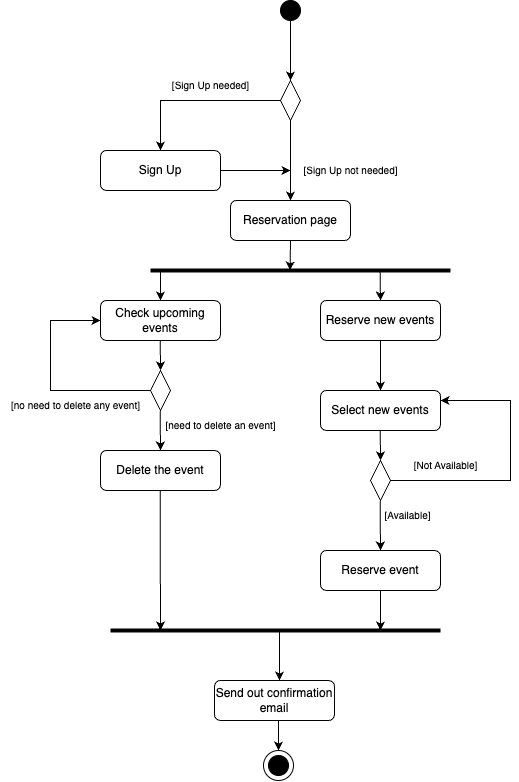

The diagram above was exported from draw.io. Its source (the exported page's mxGraphModel, read from the mxfile embedded in the PNG):
<mxGraphModel dx="1060" dy="626" grid="1" gridSize="10" guides="1" tooltips="1" connect="1" arrows="1" fold="1" page="1" pageScale="1" pageWidth="827" pageHeight="1169" math="0" shadow="0">
  <root>
    <mxCell id="WIyWlLk6GJQsqaUBKTNV-0" />
    <mxCell id="WIyWlLk6GJQsqaUBKTNV-1" parent="WIyWlLk6GJQsqaUBKTNV-0" />
    <mxCell id="ShaZUGUfzKweXUSa8kSS-2" value="" style="edgeStyle=orthogonalEdgeStyle;rounded=0;orthogonalLoop=1;jettySize=auto;html=1;" parent="WIyWlLk6GJQsqaUBKTNV-1" edge="1">
      <mxGeometry relative="1" as="geometry">
        <mxPoint x="370" y="90" as="sourcePoint" />
        <mxPoint x="370" y="150" as="targetPoint" />
      </mxGeometry>
    </mxCell>
    <mxCell id="1dYhV2bG9ZpzqQAZJQFV-0" value="" style="edgeStyle=orthogonalEdgeStyle;rounded=0;orthogonalLoop=1;jettySize=auto;html=1;" parent="WIyWlLk6GJQsqaUBKTNV-1" edge="1">
      <mxGeometry relative="1" as="geometry">
        <mxPoint x="370" y="90" as="sourcePoint" />
        <mxPoint x="370" y="150" as="targetPoint" />
      </mxGeometry>
    </mxCell>
    <mxCell id="WIyWlLk6GJQsqaUBKTNV-11" value="Reservation page" style="rounded=1;whiteSpace=wrap;html=1;fontSize=12;glass=0;strokeWidth=1;shadow=0;" parent="WIyWlLk6GJQsqaUBKTNV-1" vertex="1">
      <mxGeometry x="310" y="270" width="120" height="40" as="geometry" />
    </mxCell>
    <mxCell id="ShaZUGUfzKweXUSa8kSS-1" value="" style="endArrow=classic;html=1;rounded=0;exitX=0.5;exitY=1;exitDx=0;exitDy=0;" parent="WIyWlLk6GJQsqaUBKTNV-1" edge="1">
      <mxGeometry width="50" height="50" relative="1" as="geometry">
        <mxPoint x="370" y="90" as="sourcePoint" />
        <mxPoint x="370" y="150" as="targetPoint" />
      </mxGeometry>
    </mxCell>
    <mxCell id="ShaZUGUfzKweXUSa8kSS-28" value="Check upcoming events" style="rounded=1;whiteSpace=wrap;html=1;fontSize=12;glass=0;strokeWidth=1;shadow=0;" parent="WIyWlLk6GJQsqaUBKTNV-1" vertex="1">
      <mxGeometry x="180" y="370" width="120" height="40" as="geometry" />
    </mxCell>
    <mxCell id="ShaZUGUfzKweXUSa8kSS-29" value="Reserve new events" style="rounded=1;whiteSpace=wrap;html=1;fontSize=12;glass=0;strokeWidth=1;shadow=0;" parent="WIyWlLk6GJQsqaUBKTNV-1" vertex="1">
      <mxGeometry x="400" y="370" width="120" height="40" as="geometry" />
    </mxCell>
    <mxCell id="ShaZUGUfzKweXUSa8kSS-32" value="Delete the event" style="rounded=1;whiteSpace=wrap;html=1;fontSize=12;glass=0;strokeWidth=1;shadow=0;" parent="WIyWlLk6GJQsqaUBKTNV-1" vertex="1">
      <mxGeometry x="180" y="520" width="120" height="40" as="geometry" />
    </mxCell>
    <mxCell id="ShaZUGUfzKweXUSa8kSS-36" value="Reserve event" style="rounded=1;whiteSpace=wrap;html=1;fontSize=12;glass=0;strokeWidth=1;shadow=0;" parent="WIyWlLk6GJQsqaUBKTNV-1" vertex="1">
      <mxGeometry x="400" y="620" width="120" height="40" as="geometry" />
    </mxCell>
    <mxCell id="1dYhV2bG9ZpzqQAZJQFV-3" value="" style="ellipse;whiteSpace=wrap;html=1;aspect=fixed;fillColor=#000000;" parent="WIyWlLk6GJQsqaUBKTNV-1" vertex="1">
      <mxGeometry x="360" y="70" width="20" height="20" as="geometry" />
    </mxCell>
    <mxCell id="1dYhV2bG9ZpzqQAZJQFV-10" value="" style="ellipse;whiteSpace=wrap;html=1;aspect=fixed;" parent="WIyWlLk6GJQsqaUBKTNV-1" vertex="1">
      <mxGeometry x="343" y="820" width="30" height="30" as="geometry" />
    </mxCell>
    <mxCell id="1dYhV2bG9ZpzqQAZJQFV-11" value="" style="ellipse;whiteSpace=wrap;html=1;aspect=fixed;fillColor=#000000;" parent="WIyWlLk6GJQsqaUBKTNV-1" vertex="1">
      <mxGeometry x="348" y="825" width="20" height="20" as="geometry" />
    </mxCell>
    <mxCell id="1dYhV2bG9ZpzqQAZJQFV-20" value="" style="endArrow=none;html=1;rounded=0;strokeWidth=4;" parent="WIyWlLk6GJQsqaUBKTNV-1" edge="1">
      <mxGeometry width="50" height="50" relative="1" as="geometry">
        <mxPoint x="190" y="700" as="sourcePoint" />
        <mxPoint x="520" y="700" as="targetPoint" />
        <Array as="points">
          <mxPoint x="330" y="700" />
        </Array>
      </mxGeometry>
    </mxCell>
    <mxCell id="1dYhV2bG9ZpzqQAZJQFV-21" value="" style="endArrow=none;html=1;rounded=0;strokeWidth=4;" parent="WIyWlLk6GJQsqaUBKTNV-1" edge="1">
      <mxGeometry width="50" height="50" relative="1" as="geometry">
        <mxPoint x="230" y="340" as="sourcePoint" />
        <mxPoint x="530" y="340" as="targetPoint" />
      </mxGeometry>
    </mxCell>
    <mxCell id="1dYhV2bG9ZpzqQAZJQFV-23" value="" style="endArrow=classic;html=1;rounded=0;exitX=0.5;exitY=1;exitDx=0;exitDy=0;" parent="WIyWlLk6GJQsqaUBKTNV-1" edge="1">
      <mxGeometry width="50" height="50" relative="1" as="geometry">
        <mxPoint x="370" y="310" as="sourcePoint" />
        <mxPoint x="369.58000000000004" y="340" as="targetPoint" />
      </mxGeometry>
    </mxCell>
    <mxCell id="1dYhV2bG9ZpzqQAZJQFV-24" value="" style="endArrow=classic;html=1;rounded=0;entryX=0.5;entryY=0;entryDx=0;entryDy=0;" parent="WIyWlLk6GJQsqaUBKTNV-1" target="ShaZUGUfzKweXUSa8kSS-29" edge="1">
      <mxGeometry width="50" height="50" relative="1" as="geometry">
        <mxPoint x="459.58000000000004" y="340" as="sourcePoint" />
        <mxPoint x="459.58000000000004" y="360" as="targetPoint" />
      </mxGeometry>
    </mxCell>
    <mxCell id="1dYhV2bG9ZpzqQAZJQFV-25" value="" style="endArrow=classic;html=1;rounded=0;entryX=0.5;entryY=0;entryDx=0;entryDy=0;" parent="WIyWlLk6GJQsqaUBKTNV-1" target="ShaZUGUfzKweXUSa8kSS-28" edge="1">
      <mxGeometry width="50" height="50" relative="1" as="geometry">
        <mxPoint x="240" y="340" as="sourcePoint" />
        <mxPoint x="289.58000000000004" y="360" as="targetPoint" />
      </mxGeometry>
    </mxCell>
    <mxCell id="tdU_w4898cesYdKYABfL-36" style="edgeStyle=orthogonalEdgeStyle;rounded=0;orthogonalLoop=1;jettySize=auto;html=1;exitX=0;exitY=0.5;exitDx=0;exitDy=0;entryX=0;entryY=0.5;entryDx=0;entryDy=0;" edge="1" parent="WIyWlLk6GJQsqaUBKTNV-1" source="tdU_w4898cesYdKYABfL-0" target="ShaZUGUfzKweXUSa8kSS-28">
      <mxGeometry relative="1" as="geometry">
        <mxPoint x="130" y="380" as="targetPoint" />
        <Array as="points">
          <mxPoint x="130" y="460" />
          <mxPoint x="130" y="390" />
        </Array>
      </mxGeometry>
    </mxCell>
    <mxCell id="tdU_w4898cesYdKYABfL-0" value="" style="rhombus;whiteSpace=wrap;html=1;shadow=0;fontFamily=Helvetica;fontSize=12;align=center;strokeWidth=1;spacing=6;spacingTop=-4;" vertex="1" parent="WIyWlLk6GJQsqaUBKTNV-1">
      <mxGeometry x="230" y="440" width="20" height="40" as="geometry" />
    </mxCell>
    <mxCell id="tdU_w4898cesYdKYABfL-1" value="" style="endArrow=classic;html=1;rounded=0;entryX=0.5;entryY=0;entryDx=0;entryDy=0;" edge="1" parent="WIyWlLk6GJQsqaUBKTNV-1">
      <mxGeometry width="50" height="50" relative="1" as="geometry">
        <mxPoint x="239.68000000000006" y="410" as="sourcePoint" />
        <mxPoint x="240.10000000000002" y="440" as="targetPoint" />
      </mxGeometry>
    </mxCell>
    <mxCell id="tdU_w4898cesYdKYABfL-2" value="" style="endArrow=classic;html=1;rounded=0;exitX=0.5;exitY=1;exitDx=0;exitDy=0;" edge="1" parent="WIyWlLk6GJQsqaUBKTNV-1">
      <mxGeometry width="50" height="50" relative="1" as="geometry">
        <mxPoint x="239.68" y="480" as="sourcePoint" />
        <mxPoint x="240" y="520" as="targetPoint" />
      </mxGeometry>
    </mxCell>
    <mxCell id="tdU_w4898cesYdKYABfL-3" value="&lt;font style=&quot;font-size: 10px;&quot;&gt;[need to delete an event]&lt;/font&gt;" style="text;html=1;align=center;verticalAlign=middle;resizable=0;points=[];autosize=1;strokeColor=none;fillColor=none;" vertex="1" parent="WIyWlLk6GJQsqaUBKTNV-1">
      <mxGeometry x="235" y="480" width="130" height="30" as="geometry" />
    </mxCell>
    <mxCell id="tdU_w4898cesYdKYABfL-4" value="" style="endArrow=classic;html=1;rounded=0;" edge="1" parent="WIyWlLk6GJQsqaUBKTNV-1">
      <mxGeometry width="50" height="50" relative="1" as="geometry">
        <mxPoint x="239.63000000000005" y="560" as="sourcePoint" />
        <mxPoint x="240" y="700" as="targetPoint" />
      </mxGeometry>
    </mxCell>
    <mxCell id="tdU_w4898cesYdKYABfL-5" value="Send out confirmation email" style="rounded=1;whiteSpace=wrap;html=1;fontSize=12;glass=0;strokeWidth=1;shadow=0;" vertex="1" parent="WIyWlLk6GJQsqaUBKTNV-1">
      <mxGeometry x="294" y="750" width="120" height="40" as="geometry" />
    </mxCell>
    <mxCell id="tdU_w4898cesYdKYABfL-8" value="" style="endArrow=classic;html=1;rounded=0;" edge="1" parent="WIyWlLk6GJQsqaUBKTNV-1">
      <mxGeometry width="50" height="50" relative="1" as="geometry">
        <mxPoint x="460" y="410" as="sourcePoint" />
        <mxPoint x="460" y="460" as="targetPoint" />
      </mxGeometry>
    </mxCell>
    <mxCell id="tdU_w4898cesYdKYABfL-9" value="Select new events" style="rounded=1;whiteSpace=wrap;html=1;fontSize=12;glass=0;strokeWidth=1;shadow=0;" vertex="1" parent="WIyWlLk6GJQsqaUBKTNV-1">
      <mxGeometry x="400" y="460" width="120" height="40" as="geometry" />
    </mxCell>
    <mxCell id="tdU_w4898cesYdKYABfL-15" style="edgeStyle=orthogonalEdgeStyle;rounded=0;orthogonalLoop=1;jettySize=auto;html=1;exitX=1;exitY=0.5;exitDx=0;exitDy=0;entryX=1;entryY=0.25;entryDx=0;entryDy=0;" edge="1" parent="WIyWlLk6GJQsqaUBKTNV-1" source="tdU_w4898cesYdKYABfL-11" target="tdU_w4898cesYdKYABfL-9">
      <mxGeometry relative="1" as="geometry">
        <mxPoint x="590" y="550" as="targetPoint" />
        <Array as="points">
          <mxPoint x="590" y="550" />
          <mxPoint x="590" y="470" />
        </Array>
      </mxGeometry>
    </mxCell>
    <mxCell id="tdU_w4898cesYdKYABfL-11" value="" style="rhombus;whiteSpace=wrap;html=1;shadow=0;fontFamily=Helvetica;fontSize=12;align=center;strokeWidth=1;spacing=6;spacingTop=-4;" vertex="1" parent="WIyWlLk6GJQsqaUBKTNV-1">
      <mxGeometry x="450" y="530" width="20" height="40" as="geometry" />
    </mxCell>
    <mxCell id="tdU_w4898cesYdKYABfL-12" value="" style="endArrow=classic;html=1;rounded=0;entryX=0.5;entryY=0;entryDx=0;entryDy=0;" edge="1" parent="WIyWlLk6GJQsqaUBKTNV-1">
      <mxGeometry width="50" height="50" relative="1" as="geometry">
        <mxPoint x="459.68000000000006" y="500" as="sourcePoint" />
        <mxPoint x="460.1" y="530" as="targetPoint" />
      </mxGeometry>
    </mxCell>
    <mxCell id="tdU_w4898cesYdKYABfL-13" value="" style="endArrow=classic;html=1;rounded=0;" edge="1" parent="WIyWlLk6GJQsqaUBKTNV-1">
      <mxGeometry width="50" height="50" relative="1" as="geometry">
        <mxPoint x="459.63" y="570" as="sourcePoint" />
        <mxPoint x="460" y="620" as="targetPoint" />
      </mxGeometry>
    </mxCell>
    <mxCell id="tdU_w4898cesYdKYABfL-16" value="&lt;font style=&quot;font-size: 10px;&quot;&gt;[Not Available]&lt;/font&gt;" style="text;html=1;align=center;verticalAlign=middle;resizable=0;points=[];autosize=1;strokeColor=none;fillColor=none;" vertex="1" parent="WIyWlLk6GJQsqaUBKTNV-1">
      <mxGeometry x="480" y="520" width="90" height="30" as="geometry" />
    </mxCell>
    <mxCell id="tdU_w4898cesYdKYABfL-22" value="&lt;font style=&quot;font-size: 10px;&quot;&gt;[Available]&lt;/font&gt;" style="text;html=1;align=center;verticalAlign=middle;resizable=0;points=[];autosize=1;strokeColor=none;fillColor=none;" vertex="1" parent="WIyWlLk6GJQsqaUBKTNV-1">
      <mxGeometry x="452" y="570" width="70" height="30" as="geometry" />
    </mxCell>
    <mxCell id="tdU_w4898cesYdKYABfL-25" value="" style="endArrow=classic;html=1;rounded=0;entryX=0.5;entryY=0;entryDx=0;entryDy=0;exitX=0.5;exitY=1;exitDx=0;exitDy=0;" edge="1" parent="WIyWlLk6GJQsqaUBKTNV-1" source="ShaZUGUfzKweXUSa8kSS-36">
      <mxGeometry width="50" height="50" relative="1" as="geometry">
        <mxPoint x="459.63000000000005" y="670" as="sourcePoint" />
        <mxPoint x="460.05" y="700" as="targetPoint" />
      </mxGeometry>
    </mxCell>
    <mxCell id="tdU_w4898cesYdKYABfL-35" value="" style="endArrow=classic;html=1;rounded=0;entryX=0.5;entryY=0;entryDx=0;entryDy=0;" edge="1" parent="WIyWlLk6GJQsqaUBKTNV-1" target="1dYhV2bG9ZpzqQAZJQFV-10">
      <mxGeometry width="50" height="50" relative="1" as="geometry">
        <mxPoint x="358" y="790" as="sourcePoint" />
        <mxPoint x="393" y="740" as="targetPoint" />
      </mxGeometry>
    </mxCell>
    <mxCell id="tdU_w4898cesYdKYABfL-37" value="&lt;font style=&quot;font-size: 10px;&quot;&gt;[no need to delete any event]&lt;/font&gt;" style="text;html=1;align=center;verticalAlign=middle;resizable=0;points=[];autosize=1;strokeColor=none;fillColor=none;" vertex="1" parent="WIyWlLk6GJQsqaUBKTNV-1">
      <mxGeometry x="80" y="460" width="150" height="30" as="geometry" />
    </mxCell>
    <mxCell id="tdU_w4898cesYdKYABfL-38" value="" style="rhombus;whiteSpace=wrap;html=1;shadow=0;fontFamily=Helvetica;fontSize=12;align=center;strokeWidth=1;spacing=6;spacingTop=-4;" vertex="1" parent="WIyWlLk6GJQsqaUBKTNV-1">
      <mxGeometry x="360" y="150" width="20" height="40" as="geometry" />
    </mxCell>
    <mxCell id="tdU_w4898cesYdKYABfL-39" value="Sign Up" style="rounded=1;whiteSpace=wrap;html=1;fontSize=12;glass=0;strokeWidth=1;shadow=0;" vertex="1" parent="WIyWlLk6GJQsqaUBKTNV-1">
      <mxGeometry x="180" y="220" width="120" height="40" as="geometry" />
    </mxCell>
    <mxCell id="tdU_w4898cesYdKYABfL-41" value="" style="endArrow=classic;html=1;rounded=0;exitX=0.5;exitY=1;exitDx=0;exitDy=0;" edge="1" parent="WIyWlLk6GJQsqaUBKTNV-1" source="tdU_w4898cesYdKYABfL-38">
      <mxGeometry width="50" height="50" relative="1" as="geometry">
        <mxPoint x="369.5" y="210" as="sourcePoint" />
        <mxPoint x="370" y="270" as="targetPoint" />
      </mxGeometry>
    </mxCell>
    <mxCell id="tdU_w4898cesYdKYABfL-42" value="&lt;font style=&quot;font-size: 10px;&quot;&gt;[Sign Up not needed]&lt;/font&gt;" style="text;html=1;align=center;verticalAlign=middle;resizable=0;points=[];autosize=1;strokeColor=none;fillColor=none;" vertex="1" parent="WIyWlLk6GJQsqaUBKTNV-1">
      <mxGeometry x="370" y="225" width="120" height="30" as="geometry" />
    </mxCell>
    <mxCell id="tdU_w4898cesYdKYABfL-43" value="" style="endArrow=classic;html=1;rounded=0;" edge="1" parent="WIyWlLk6GJQsqaUBKTNV-1" source="tdU_w4898cesYdKYABfL-38">
      <mxGeometry width="50" height="50" relative="1" as="geometry">
        <mxPoint x="240" y="160" as="sourcePoint" />
        <mxPoint x="240" y="220" as="targetPoint" />
        <Array as="points">
          <mxPoint x="240" y="170" />
        </Array>
      </mxGeometry>
    </mxCell>
    <mxCell id="tdU_w4898cesYdKYABfL-44" value="&lt;font style=&quot;font-size: 10px;&quot;&gt;[Sign Up needed]&lt;/font&gt;" style="text;html=1;align=center;verticalAlign=middle;resizable=0;points=[];autosize=1;strokeColor=none;fillColor=none;" vertex="1" parent="WIyWlLk6GJQsqaUBKTNV-1">
      <mxGeometry x="240" y="140" width="100" height="30" as="geometry" />
    </mxCell>
    <mxCell id="tdU_w4898cesYdKYABfL-45" value="" style="endArrow=classic;html=1;rounded=0;exitX=1;exitY=0.5;exitDx=0;exitDy=0;" edge="1" parent="WIyWlLk6GJQsqaUBKTNV-1" source="tdU_w4898cesYdKYABfL-39" target="tdU_w4898cesYdKYABfL-42">
      <mxGeometry width="50" height="50" relative="1" as="geometry">
        <mxPoint x="340" y="260" as="sourcePoint" />
        <mxPoint x="390" y="210" as="targetPoint" />
      </mxGeometry>
    </mxCell>
    <mxCell id="tdU_w4898cesYdKYABfL-46" value="" style="endArrow=classic;html=1;rounded=0;" edge="1" parent="WIyWlLk6GJQsqaUBKTNV-1">
      <mxGeometry width="50" height="50" relative="1" as="geometry">
        <mxPoint x="359.09000000000003" y="700" as="sourcePoint" />
        <mxPoint x="359" y="750" as="targetPoint" />
      </mxGeometry>
    </mxCell>
  </root>
</mxGraphModel>